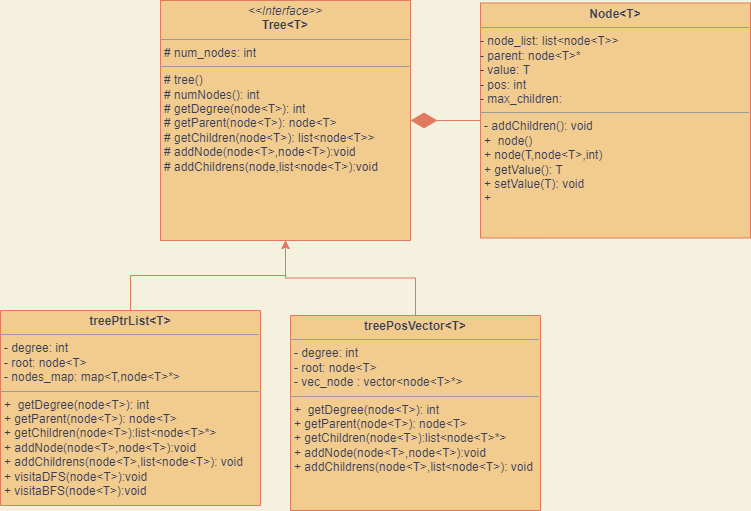

The diagram above was exported from draw.io. Its source (the exported page's mxGraphModel, read from the mxfile embedded in the PNG):
<mxGraphModel dx="1241" dy="782" grid="1" gridSize="10" guides="1" tooltips="1" connect="1" arrows="1" fold="1" page="1" pageScale="1" pageWidth="850" pageHeight="1100" background="#F4F1DE" math="0" shadow="0">
  <root>
    <mxCell id="0" />
    <mxCell id="1" parent="0" />
    <mxCell id="MKIpRhs5HCuuM-AJHsOf-5" value="&lt;p style=&quot;margin: 0px ; margin-top: 4px ; text-align: center&quot;&gt;&lt;i&gt;&amp;lt;&amp;lt;Interface&amp;gt;&amp;gt;&lt;/i&gt;&lt;br&gt;&lt;b&gt;Tree&amp;lt;T&amp;gt;&lt;/b&gt;&lt;/p&gt;&lt;hr size=&quot;1&quot;&gt;&lt;p style=&quot;margin: 0px ; margin-left: 4px&quot;&gt;# num_nodes: int&lt;/p&gt;&lt;hr size=&quot;1&quot;&gt;&lt;p style=&quot;margin: 0px ; margin-left: 4px&quot;&gt;# tree()&lt;br&gt;# numNodes(): int&lt;/p&gt;&lt;p style=&quot;margin: 0px ; margin-left: 4px&quot;&gt;&lt;span&gt;# getDegree(node&amp;lt;T&amp;gt;): int&lt;/span&gt;&lt;/p&gt;&lt;p style=&quot;margin: 0px ; margin-left: 4px&quot;&gt;# getParent(node&amp;lt;T&amp;gt;): node&amp;lt;T&amp;gt;&lt;/p&gt;&lt;p style=&quot;margin: 0px ; margin-left: 4px&quot;&gt;# getChildren(node&amp;lt;T&amp;gt;): list&amp;lt;node&amp;lt;T&amp;gt;&amp;gt;&lt;/p&gt;&lt;p style=&quot;margin: 0px ; margin-left: 4px&quot;&gt;# addNode(node&amp;lt;T&amp;gt;,node&amp;lt;T&amp;gt;):void&lt;/p&gt;&lt;p style=&quot;margin: 0px ; margin-left: 4px&quot;&gt;# addChildrens(node,list&amp;lt;node&amp;lt;T&amp;gt;):void&lt;/p&gt;&lt;p style=&quot;margin: 0px ; margin-left: 4px&quot;&gt;&lt;br&gt;&lt;/p&gt;" style="verticalAlign=top;align=left;overflow=fill;fontSize=12;fontFamily=Helvetica;html=1;fillColor=#F2CC8F;strokeColor=#E07A5F;fontColor=#393C56;" parent="1" vertex="1">
      <mxGeometry x="170" y="40" width="250" height="240" as="geometry" />
    </mxCell>
    <mxCell id="MKIpRhs5HCuuM-AJHsOf-6" style="edgeStyle=orthogonalEdgeStyle;rounded=0;orthogonalLoop=1;jettySize=auto;html=1;exitX=0;exitY=0.5;exitDx=0;exitDy=0;entryX=1;entryY=0.5;entryDx=0;entryDy=0;strokeColor=none;labelBackgroundColor=#F4F1DE;fontColor=#393C56;" parent="1" target="MKIpRhs5HCuuM-AJHsOf-5" edge="1">
      <mxGeometry relative="1" as="geometry">
        <mxPoint x="660" y="159" as="sourcePoint" />
      </mxGeometry>
    </mxCell>
    <mxCell id="8" value="&lt;p style=&quot;margin: 0px ; margin-top: 4px ; text-align: center&quot;&gt;&lt;b&gt;Node&amp;lt;T&amp;gt;&lt;/b&gt;&lt;/p&gt;&lt;hr size=&quot;1&quot;&gt;&lt;p style=&quot;margin: 0px ; margin-left: 4px&quot;&gt;&lt;/p&gt;- node_list: list&amp;lt;node&amp;lt;T&amp;gt;&amp;gt;&lt;br&gt;- parent: node&amp;lt;T&amp;gt;*&lt;br&gt;- value: T&lt;br&gt;- pos: int&amp;nbsp;&lt;br&gt;- max_children:&amp;nbsp;&lt;br&gt;&lt;hr size=&quot;1&quot;&gt;&lt;p style=&quot;margin: 0px ; margin-left: 4px&quot;&gt;- addChildren(): void&lt;/p&gt;&lt;p style=&quot;margin: 0px ; margin-left: 4px&quot;&gt;&lt;span&gt;+&amp;nbsp; node()&lt;/span&gt;&lt;/p&gt;&lt;p style=&quot;margin: 0px ; margin-left: 4px&quot;&gt;&lt;span&gt;+ node(T,node&amp;lt;T&amp;gt;,int)&lt;/span&gt;&lt;/p&gt;&lt;p style=&quot;margin: 0px ; margin-left: 4px&quot;&gt;&lt;span&gt;+ getValue(): T&lt;/span&gt;&lt;/p&gt;&lt;p style=&quot;margin: 0px ; margin-left: 4px&quot;&gt;&lt;span&gt;+ setValue(T): void&lt;/span&gt;&lt;/p&gt;&lt;p style=&quot;margin: 0px ; margin-left: 4px&quot;&gt;&lt;span&gt;+&amp;nbsp;&lt;/span&gt;&lt;/p&gt;" style="verticalAlign=top;align=left;overflow=fill;fontSize=12;fontFamily=Helvetica;html=1;fillColor=#F2CC8F;strokeColor=#E07A5F;fontColor=#393C56;" parent="1" vertex="1">
      <mxGeometry x="490" y="42.5" width="270" height="235" as="geometry" />
    </mxCell>
    <mxCell id="11" value="" style="endArrow=diamondThin;endFill=1;endSize=24;html=1;entryX=1;entryY=0.5;entryDx=0;entryDy=0;exitX=0;exitY=0.5;exitDx=0;exitDy=0;labelBackgroundColor=#F4F1DE;strokeColor=#E07A5F;fontColor=#393C56;" parent="1" source="8" target="MKIpRhs5HCuuM-AJHsOf-5" edge="1">
      <mxGeometry width="160" relative="1" as="geometry">
        <mxPoint x="500" y="180" as="sourcePoint" />
        <mxPoint x="340" y="180" as="targetPoint" />
      </mxGeometry>
    </mxCell>
    <mxCell id="13" style="edgeStyle=orthogonalEdgeStyle;rounded=0;orthogonalLoop=1;jettySize=auto;html=1;entryX=0.5;entryY=1;entryDx=0;entryDy=0;labelBackgroundColor=#F4F1DE;strokeColor=#E07A5F;fontColor=#393C56;" parent="1" source="12" target="MKIpRhs5HCuuM-AJHsOf-5" edge="1">
      <mxGeometry relative="1" as="geometry" />
    </mxCell>
    <mxCell id="12" value="&lt;p style=&quot;margin: 0px ; margin-top: 4px ; text-align: center&quot;&gt;&lt;b&gt;treePtrList&amp;lt;T&amp;gt;&lt;/b&gt;&lt;/p&gt;&lt;hr size=&quot;1&quot;&gt;&lt;p style=&quot;margin: 0px ; margin-left: 4px&quot;&gt;- degree: int&lt;/p&gt;&lt;p style=&quot;margin: 0px ; margin-left: 4px&quot;&gt;- root: node&amp;lt;T&amp;gt;&lt;/p&gt;&lt;p style=&quot;margin: 0px ; margin-left: 4px&quot;&gt;- nodes_map: map&amp;lt;T,node&amp;lt;T&amp;gt;*&amp;gt;&lt;/p&gt;&lt;hr size=&quot;1&quot;&gt;&lt;p style=&quot;margin: 0px ; margin-left: 4px&quot;&gt;+&amp;nbsp; getDegree(node&amp;lt;T&amp;gt;): int&lt;/p&gt;&lt;p style=&quot;margin: 0px ; margin-left: 4px&quot;&gt;+ getParent(node&amp;lt;T&amp;gt;): node&amp;lt;T&amp;gt;&lt;/p&gt;&lt;p style=&quot;margin: 0px ; margin-left: 4px&quot;&gt;+ getChildren(node&amp;lt;T&amp;gt;):list&amp;lt;node&amp;lt;T&amp;gt;*&amp;gt;&lt;/p&gt;&lt;p style=&quot;margin: 0px ; margin-left: 4px&quot;&gt;&lt;span&gt;+ addNode(node&amp;lt;T&amp;gt;,node&amp;lt;T&amp;gt;):void&lt;/span&gt;&lt;br&gt;&lt;/p&gt;&lt;p style=&quot;margin: 0px ; margin-left: 4px&quot;&gt;&lt;span&gt;+ addChildrens(node&amp;lt;T&amp;gt;,list&amp;lt;node&amp;lt;T&amp;gt;): void&lt;/span&gt;&lt;/p&gt;&lt;p style=&quot;margin: 0px ; margin-left: 4px&quot;&gt;&lt;span&gt;+ visitaDFS(node&amp;lt;T&amp;gt;):void&lt;/span&gt;&lt;/p&gt;&lt;p style=&quot;margin: 0px ; margin-left: 4px&quot;&gt;&lt;span&gt;+ visitaBFS(node&amp;lt;T&amp;gt;):void&lt;/span&gt;&lt;/p&gt;" style="verticalAlign=top;align=left;overflow=fill;fontSize=12;fontFamily=Helvetica;html=1;fillColor=#F2CC8F;strokeColor=#E07A5F;fontColor=#393C56;direction=north;" parent="1" vertex="1">
      <mxGeometry x="10" y="350" width="260" height="195" as="geometry" />
    </mxCell>
    <mxCell id="18" style="edgeStyle=orthogonalEdgeStyle;rounded=0;sketch=0;orthogonalLoop=1;jettySize=auto;html=1;exitX=0;exitY=0.5;exitDx=0;exitDy=0;entryX=0.5;entryY=1;entryDx=0;entryDy=0;strokeColor=#E07A5F;fillColor=#F2CC8F;fontColor=#393C56;" parent="1" source="14" target="MKIpRhs5HCuuM-AJHsOf-5" edge="1">
      <mxGeometry relative="1" as="geometry" />
    </mxCell>
    <mxCell id="14" value="&lt;p style=&quot;margin: 0px ; margin-top: 4px ; text-align: center&quot;&gt;&lt;b&gt;treePosVector&amp;lt;T&amp;gt;&lt;/b&gt;&lt;/p&gt;&lt;hr size=&quot;1&quot;&gt;&lt;p style=&quot;margin: 0px ; margin-left: 4px&quot;&gt;- degree: int&lt;/p&gt;&lt;p style=&quot;margin: 0px ; margin-left: 4px&quot;&gt;- root: node&amp;lt;T&amp;gt;&lt;/p&gt;&lt;p style=&quot;margin: 0px ; margin-left: 4px&quot;&gt;- vec_node : vector&amp;lt;node&amp;lt;T&amp;gt;*&amp;gt;&lt;/p&gt;&lt;hr size=&quot;1&quot;&gt;&lt;p style=&quot;margin: 0px ; margin-left: 4px&quot;&gt;+&amp;nbsp; getDegree(node&amp;lt;T&amp;gt;): int&lt;/p&gt;&lt;p style=&quot;margin: 0px ; margin-left: 4px&quot;&gt;+ getParent(node&amp;lt;T&amp;gt;): node&amp;lt;T&amp;gt;&lt;/p&gt;&lt;p style=&quot;margin: 0px ; margin-left: 4px&quot;&gt;+ getChildren(node&amp;lt;T&amp;gt;):list&amp;lt;node&amp;lt;T&amp;gt;*&amp;gt;&lt;/p&gt;&lt;p style=&quot;margin: 0px ; margin-left: 4px&quot;&gt;&lt;span&gt;+ addNode(node&amp;lt;T&amp;gt;,node&amp;lt;T&amp;gt;):void&lt;/span&gt;&lt;br&gt;&lt;/p&gt;&lt;p style=&quot;margin: 0px ; margin-left: 4px&quot;&gt;&lt;span&gt;+ addChildrens(node&amp;lt;T&amp;gt;,list&amp;lt;node&amp;lt;T&amp;gt;): void&lt;/span&gt;&lt;/p&gt;&lt;p style=&quot;margin: 0px ; margin-left: 4px&quot;&gt;&lt;br&gt;&lt;/p&gt;" style="verticalAlign=top;align=left;overflow=fill;fontSize=12;fontFamily=Helvetica;html=1;fillColor=#F2CC8F;strokeColor=#E07A5F;fontColor=#393C56;direction=south;" parent="1" vertex="1">
      <mxGeometry x="300" y="355" width="250" height="195" as="geometry" />
    </mxCell>
  </root>
</mxGraphModel>